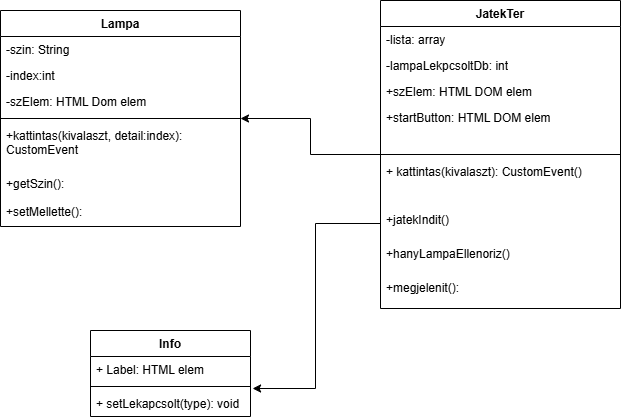

The diagram above was exported from draw.io. Its source (the exported page's mxGraphModel, read from the mxfile embedded in the PNG):
<mxGraphModel dx="1434" dy="746" grid="1" gridSize="10" guides="1" tooltips="1" connect="1" arrows="1" fold="1" page="1" pageScale="1" pageWidth="827" pageHeight="1169" math="0" shadow="0">
  <root>
    <mxCell id="0" />
    <mxCell id="1" parent="0" />
    <mxCell id="NufK3ACHXoiTumMfuswx-1" value="Lampa" style="swimlane;fontStyle=1;align=center;verticalAlign=top;childLayout=stackLayout;horizontal=1;startSize=26;horizontalStack=0;resizeParent=1;resizeParentMax=0;resizeLast=0;collapsible=1;marginBottom=0;whiteSpace=wrap;html=1;" vertex="1" parent="1">
      <mxGeometry x="140" y="700" width="240" height="216" as="geometry" />
    </mxCell>
    <mxCell id="NufK3ACHXoiTumMfuswx-30" value="-szin: String" style="text;strokeColor=none;fillColor=none;align=left;verticalAlign=top;spacingLeft=4;spacingRight=4;overflow=hidden;rotatable=0;points=[[0,0.5],[1,0.5]];portConstraint=eastwest;whiteSpace=wrap;html=1;" vertex="1" parent="NufK3ACHXoiTumMfuswx-1">
      <mxGeometry y="26" width="240" height="26" as="geometry" />
    </mxCell>
    <mxCell id="NufK3ACHXoiTumMfuswx-13" value="-index:int" style="text;strokeColor=none;fillColor=none;align=left;verticalAlign=top;spacingLeft=4;spacingRight=4;overflow=hidden;rotatable=0;points=[[0,0.5],[1,0.5]];portConstraint=eastwest;whiteSpace=wrap;html=1;" vertex="1" parent="NufK3ACHXoiTumMfuswx-1">
      <mxGeometry y="52" width="240" height="26" as="geometry" />
    </mxCell>
    <mxCell id="NufK3ACHXoiTumMfuswx-14" value="-szElem: HTML Dom elem" style="text;strokeColor=none;fillColor=none;align=left;verticalAlign=top;spacingLeft=4;spacingRight=4;overflow=hidden;rotatable=0;points=[[0,0.5],[1,0.5]];portConstraint=eastwest;whiteSpace=wrap;html=1;" vertex="1" parent="NufK3ACHXoiTumMfuswx-1">
      <mxGeometry y="78" width="240" height="26" as="geometry" />
    </mxCell>
    <mxCell id="NufK3ACHXoiTumMfuswx-3" value="" style="line;strokeWidth=1;fillColor=none;align=left;verticalAlign=middle;spacingTop=-1;spacingLeft=3;spacingRight=3;rotatable=0;labelPosition=right;points=[];portConstraint=eastwest;strokeColor=inherit;" vertex="1" parent="NufK3ACHXoiTumMfuswx-1">
      <mxGeometry y="104" width="240" height="8" as="geometry" />
    </mxCell>
    <mxCell id="NufK3ACHXoiTumMfuswx-15" value="+kattintas(kivalaszt, detail:index): CustomEvent" style="text;strokeColor=none;fillColor=none;align=left;verticalAlign=top;spacingLeft=4;spacingRight=4;overflow=hidden;rotatable=0;points=[[0,0.5],[1,0.5]];portConstraint=eastwest;whiteSpace=wrap;html=1;" vertex="1" parent="NufK3ACHXoiTumMfuswx-1">
      <mxGeometry y="112" width="240" height="48" as="geometry" />
    </mxCell>
    <mxCell id="NufK3ACHXoiTumMfuswx-16" value="+getSzin():&amp;nbsp;&lt;div&gt;&lt;br&gt;&lt;/div&gt;" style="text;strokeColor=none;fillColor=none;align=left;verticalAlign=top;spacingLeft=4;spacingRight=4;overflow=hidden;rotatable=0;points=[[0,0.5],[1,0.5]];portConstraint=eastwest;whiteSpace=wrap;html=1;" vertex="1" parent="NufK3ACHXoiTumMfuswx-1">
      <mxGeometry y="160" width="240" height="28" as="geometry" />
    </mxCell>
    <mxCell id="NufK3ACHXoiTumMfuswx-4" value="&lt;div&gt;+setMellette():&lt;/div&gt;" style="text;strokeColor=none;fillColor=none;align=left;verticalAlign=top;spacingLeft=4;spacingRight=4;overflow=hidden;rotatable=0;points=[[0,0.5],[1,0.5]];portConstraint=eastwest;whiteSpace=wrap;html=1;" vertex="1" parent="NufK3ACHXoiTumMfuswx-1">
      <mxGeometry y="188" width="240" height="28" as="geometry" />
    </mxCell>
    <mxCell id="NufK3ACHXoiTumMfuswx-27" style="edgeStyle=orthogonalEdgeStyle;rounded=0;orthogonalLoop=1;jettySize=auto;html=1;" edge="1" parent="1" source="NufK3ACHXoiTumMfuswx-5" target="NufK3ACHXoiTumMfuswx-1">
      <mxGeometry relative="1" as="geometry" />
    </mxCell>
    <mxCell id="NufK3ACHXoiTumMfuswx-5" value="JatekTer" style="swimlane;fontStyle=1;align=center;verticalAlign=top;childLayout=stackLayout;horizontal=1;startSize=26;horizontalStack=0;resizeParent=1;resizeParentMax=0;resizeLast=0;collapsible=1;marginBottom=0;whiteSpace=wrap;html=1;" vertex="1" parent="1">
      <mxGeometry x="520" y="690" width="240" height="308" as="geometry" />
    </mxCell>
    <mxCell id="NufK3ACHXoiTumMfuswx-6" value="-lista: array" style="text;strokeColor=none;fillColor=none;align=left;verticalAlign=top;spacingLeft=4;spacingRight=4;overflow=hidden;rotatable=0;points=[[0,0.5],[1,0.5]];portConstraint=eastwest;whiteSpace=wrap;html=1;" vertex="1" parent="NufK3ACHXoiTumMfuswx-5">
      <mxGeometry y="26" width="240" height="26" as="geometry" />
    </mxCell>
    <mxCell id="NufK3ACHXoiTumMfuswx-21" value="-lampaLekpcsoltDb: int" style="text;strokeColor=none;fillColor=none;align=left;verticalAlign=top;spacingLeft=4;spacingRight=4;overflow=hidden;rotatable=0;points=[[0,0.5],[1,0.5]];portConstraint=eastwest;whiteSpace=wrap;html=1;" vertex="1" parent="NufK3ACHXoiTumMfuswx-5">
      <mxGeometry y="52" width="240" height="26" as="geometry" />
    </mxCell>
    <mxCell id="NufK3ACHXoiTumMfuswx-20" value="+szElem: HTML DOM elem" style="text;strokeColor=none;fillColor=none;align=left;verticalAlign=top;spacingLeft=4;spacingRight=4;overflow=hidden;rotatable=0;points=[[0,0.5],[1,0.5]];portConstraint=eastwest;whiteSpace=wrap;html=1;" vertex="1" parent="NufK3ACHXoiTumMfuswx-5">
      <mxGeometry y="78" width="240" height="26" as="geometry" />
    </mxCell>
    <mxCell id="NufK3ACHXoiTumMfuswx-23" value="+startButton: HTML DOM elem" style="text;strokeColor=none;fillColor=none;align=left;verticalAlign=top;spacingLeft=4;spacingRight=4;overflow=hidden;rotatable=0;points=[[0,0.5],[1,0.5]];portConstraint=eastwest;whiteSpace=wrap;html=1;" vertex="1" parent="NufK3ACHXoiTumMfuswx-5">
      <mxGeometry y="104" width="240" height="46" as="geometry" />
    </mxCell>
    <mxCell id="NufK3ACHXoiTumMfuswx-7" value="" style="line;strokeWidth=1;fillColor=none;align=left;verticalAlign=middle;spacingTop=-1;spacingLeft=3;spacingRight=3;rotatable=0;labelPosition=right;points=[];portConstraint=eastwest;strokeColor=inherit;" vertex="1" parent="NufK3ACHXoiTumMfuswx-5">
      <mxGeometry y="150" width="240" height="8" as="geometry" />
    </mxCell>
    <mxCell id="NufK3ACHXoiTumMfuswx-8" value="+ kattintas(kivalaszt): CustomEvent()" style="text;strokeColor=none;fillColor=none;align=left;verticalAlign=top;spacingLeft=4;spacingRight=4;overflow=hidden;rotatable=0;points=[[0,0.5],[1,0.5]];portConstraint=eastwest;whiteSpace=wrap;html=1;" vertex="1" parent="NufK3ACHXoiTumMfuswx-5">
      <mxGeometry y="158" width="240" height="48" as="geometry" />
    </mxCell>
    <mxCell id="NufK3ACHXoiTumMfuswx-22" value="+jatekIndit()" style="text;strokeColor=none;fillColor=none;align=left;verticalAlign=top;spacingLeft=4;spacingRight=4;overflow=hidden;rotatable=0;points=[[0,0.5],[1,0.5]];portConstraint=eastwest;whiteSpace=wrap;html=1;" vertex="1" parent="NufK3ACHXoiTumMfuswx-5">
      <mxGeometry y="206" width="240" height="34" as="geometry" />
    </mxCell>
    <mxCell id="NufK3ACHXoiTumMfuswx-29" value="+hanyLampaEllenoriz()" style="text;strokeColor=none;fillColor=none;align=left;verticalAlign=top;spacingLeft=4;spacingRight=4;overflow=hidden;rotatable=0;points=[[0,0.5],[1,0.5]];portConstraint=eastwest;whiteSpace=wrap;html=1;" vertex="1" parent="NufK3ACHXoiTumMfuswx-5">
      <mxGeometry y="240" width="240" height="34" as="geometry" />
    </mxCell>
    <mxCell id="NufK3ACHXoiTumMfuswx-24" value="+megjelenit():" style="text;strokeColor=none;fillColor=none;align=left;verticalAlign=top;spacingLeft=4;spacingRight=4;overflow=hidden;rotatable=0;points=[[0,0.5],[1,0.5]];portConstraint=eastwest;whiteSpace=wrap;html=1;" vertex="1" parent="NufK3ACHXoiTumMfuswx-5">
      <mxGeometry y="274" width="240" height="34" as="geometry" />
    </mxCell>
    <mxCell id="NufK3ACHXoiTumMfuswx-9" value="Info" style="swimlane;fontStyle=1;align=center;verticalAlign=top;childLayout=stackLayout;horizontal=1;startSize=26;horizontalStack=0;resizeParent=1;resizeParentMax=0;resizeLast=0;collapsible=1;marginBottom=0;whiteSpace=wrap;html=1;" vertex="1" parent="1">
      <mxGeometry x="230" y="1020" width="160" height="86" as="geometry" />
    </mxCell>
    <mxCell id="NufK3ACHXoiTumMfuswx-10" value="+ Label: HTML elem" style="text;strokeColor=none;fillColor=none;align=left;verticalAlign=top;spacingLeft=4;spacingRight=4;overflow=hidden;rotatable=0;points=[[0,0.5],[1,0.5]];portConstraint=eastwest;whiteSpace=wrap;html=1;" vertex="1" parent="NufK3ACHXoiTumMfuswx-9">
      <mxGeometry y="26" width="160" height="26" as="geometry" />
    </mxCell>
    <mxCell id="NufK3ACHXoiTumMfuswx-11" value="" style="line;strokeWidth=1;fillColor=none;align=left;verticalAlign=middle;spacingTop=-1;spacingLeft=3;spacingRight=3;rotatable=0;labelPosition=right;points=[];portConstraint=eastwest;strokeColor=inherit;" vertex="1" parent="NufK3ACHXoiTumMfuswx-9">
      <mxGeometry y="52" width="160" height="8" as="geometry" />
    </mxCell>
    <mxCell id="NufK3ACHXoiTumMfuswx-12" value="+ setLekapcsolt(type): void" style="text;strokeColor=none;fillColor=none;align=left;verticalAlign=top;spacingLeft=4;spacingRight=4;overflow=hidden;rotatable=0;points=[[0,0.5],[1,0.5]];portConstraint=eastwest;whiteSpace=wrap;html=1;" vertex="1" parent="NufK3ACHXoiTumMfuswx-9">
      <mxGeometry y="60" width="160" height="26" as="geometry" />
    </mxCell>
    <mxCell id="NufK3ACHXoiTumMfuswx-28" style="edgeStyle=orthogonalEdgeStyle;rounded=0;orthogonalLoop=1;jettySize=auto;html=1;entryX=1.013;entryY=-0.077;entryDx=0;entryDy=0;entryPerimeter=0;" edge="1" parent="1" source="NufK3ACHXoiTumMfuswx-22" target="NufK3ACHXoiTumMfuswx-12">
      <mxGeometry relative="1" as="geometry" />
    </mxCell>
  </root>
</mxGraphModel>